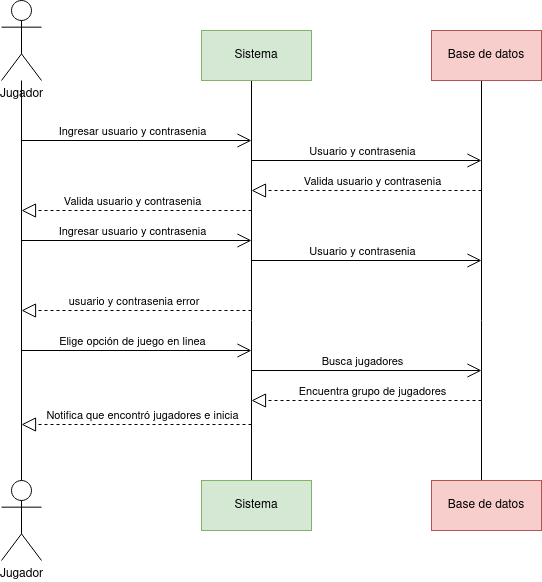

The diagram above was exported from draw.io. Its source (the exported page's mxGraphModel, read from the mxfile embedded in the PNG):
<mxGraphModel dx="1434" dy="750" grid="1" gridSize="10" guides="1" tooltips="1" connect="1" arrows="1" fold="1" page="1" pageScale="1" pageWidth="827" pageHeight="1169" math="0" shadow="0">
  <root>
    <mxCell id="0" />
    <mxCell id="1" parent="0" />
    <mxCell id="sWw_gTA8fZmLViv9gJ1_-5" style="edgeStyle=orthogonalEdgeStyle;rounded=0;orthogonalLoop=1;jettySize=auto;html=1;endArrow=none;startFill=0;" edge="1" parent="1" source="sWw_gTA8fZmLViv9gJ1_-1" target="sWw_gTA8fZmLViv9gJ1_-3">
      <mxGeometry relative="1" as="geometry" />
    </mxCell>
    <mxCell id="sWw_gTA8fZmLViv9gJ1_-1" value="Jugador" style="shape=umlActor;verticalLabelPosition=bottom;verticalAlign=top;html=1;" vertex="1" parent="1">
      <mxGeometry x="80" y="160" width="40" height="80" as="geometry" />
    </mxCell>
    <mxCell id="sWw_gTA8fZmLViv9gJ1_-6" style="edgeStyle=orthogonalEdgeStyle;rounded=0;orthogonalLoop=1;jettySize=auto;html=1;endArrow=none;startFill=0;" edge="1" parent="1" source="sWw_gTA8fZmLViv9gJ1_-2" target="sWw_gTA8fZmLViv9gJ1_-4">
      <mxGeometry relative="1" as="geometry">
        <Array as="points">
          <mxPoint x="330" y="480" />
          <mxPoint x="330" y="480" />
        </Array>
      </mxGeometry>
    </mxCell>
    <mxCell id="sWw_gTA8fZmLViv9gJ1_-2" value="Sistema" style="html=1;whiteSpace=wrap;fillColor=#d5e8d4;strokeColor=#82b366;" vertex="1" parent="1">
      <mxGeometry x="280" y="190" width="110" height="50" as="geometry" />
    </mxCell>
    <mxCell id="sWw_gTA8fZmLViv9gJ1_-3" value="Jugador" style="shape=umlActor;verticalLabelPosition=bottom;verticalAlign=top;html=1;" vertex="1" parent="1">
      <mxGeometry x="80" y="640" width="40" height="80" as="geometry" />
    </mxCell>
    <mxCell id="sWw_gTA8fZmLViv9gJ1_-4" value="Sistema" style="html=1;whiteSpace=wrap;fillColor=#d5e8d4;strokeColor=#82b366;" vertex="1" parent="1">
      <mxGeometry x="280" y="640" width="110" height="50" as="geometry" />
    </mxCell>
    <mxCell id="sWw_gTA8fZmLViv9gJ1_-7" value="" style="endArrow=open;endFill=1;endSize=12;html=1;rounded=0;" edge="1" parent="1">
      <mxGeometry width="160" relative="1" as="geometry">
        <mxPoint x="100" y="300" as="sourcePoint" />
        <mxPoint x="330" y="300" as="targetPoint" />
      </mxGeometry>
    </mxCell>
    <mxCell id="sWw_gTA8fZmLViv9gJ1_-8" value="Ingresar usuario y contrasenia" style="edgeLabel;html=1;align=center;verticalAlign=middle;resizable=0;points=[];" vertex="1" connectable="0" parent="sWw_gTA8fZmLViv9gJ1_-7">
      <mxGeometry x="0.287" y="2" relative="1" as="geometry">
        <mxPoint x="-38" y="-8" as="offset" />
      </mxGeometry>
    </mxCell>
    <mxCell id="sWw_gTA8fZmLViv9gJ1_-9" value="" style="endArrow=block;dashed=1;endFill=0;endSize=12;html=1;rounded=0;" edge="1" parent="1">
      <mxGeometry width="160" relative="1" as="geometry">
        <mxPoint x="330" y="370" as="sourcePoint" />
        <mxPoint x="100" y="370" as="targetPoint" />
      </mxGeometry>
    </mxCell>
    <mxCell id="sWw_gTA8fZmLViv9gJ1_-19" value="Valida usuario y contrasenia" style="edgeLabel;html=1;align=center;verticalAlign=middle;resizable=0;points=[];" vertex="1" connectable="0" parent="sWw_gTA8fZmLViv9gJ1_-9">
      <mxGeometry x="-0.2522" y="1" relative="1" as="geometry">
        <mxPoint x="-34" y="-11" as="offset" />
      </mxGeometry>
    </mxCell>
    <mxCell id="sWw_gTA8fZmLViv9gJ1_-11" style="edgeStyle=orthogonalEdgeStyle;rounded=0;orthogonalLoop=1;jettySize=auto;html=1;endArrow=none;startFill=0;" edge="1" source="sWw_gTA8fZmLViv9gJ1_-12" target="sWw_gTA8fZmLViv9gJ1_-13" parent="1">
      <mxGeometry relative="1" as="geometry">
        <Array as="points">
          <mxPoint x="560" y="480" />
          <mxPoint x="560" y="480" />
        </Array>
      </mxGeometry>
    </mxCell>
    <mxCell id="sWw_gTA8fZmLViv9gJ1_-12" value="Base de datos" style="html=1;whiteSpace=wrap;fillColor=#f8cecc;strokeColor=#b85450;" vertex="1" parent="1">
      <mxGeometry x="510" y="190" width="110" height="50" as="geometry" />
    </mxCell>
    <mxCell id="sWw_gTA8fZmLViv9gJ1_-13" value="Base de datos" style="html=1;whiteSpace=wrap;fillColor=#f8cecc;strokeColor=#b85450;" vertex="1" parent="1">
      <mxGeometry x="510" y="640" width="110" height="50" as="geometry" />
    </mxCell>
    <mxCell id="sWw_gTA8fZmLViv9gJ1_-14" value="" style="endArrow=open;endFill=1;endSize=12;html=1;rounded=0;" edge="1" parent="1">
      <mxGeometry width="160" relative="1" as="geometry">
        <mxPoint x="330" y="320" as="sourcePoint" />
        <mxPoint x="560" y="320" as="targetPoint" />
      </mxGeometry>
    </mxCell>
    <mxCell id="sWw_gTA8fZmLViv9gJ1_-15" value="Usuario y contrasenia" style="edgeLabel;html=1;align=center;verticalAlign=middle;resizable=0;points=[];" vertex="1" connectable="0" parent="sWw_gTA8fZmLViv9gJ1_-14">
      <mxGeometry x="0.287" y="2" relative="1" as="geometry">
        <mxPoint x="-38" y="-8" as="offset" />
      </mxGeometry>
    </mxCell>
    <mxCell id="sWw_gTA8fZmLViv9gJ1_-16" value="" style="endArrow=block;dashed=1;endFill=0;endSize=12;html=1;rounded=0;" edge="1" parent="1">
      <mxGeometry width="160" relative="1" as="geometry">
        <mxPoint x="560" y="350" as="sourcePoint" />
        <mxPoint x="330" y="350" as="targetPoint" />
      </mxGeometry>
    </mxCell>
    <mxCell id="sWw_gTA8fZmLViv9gJ1_-17" value="Valida usuario y contrasenia" style="edgeLabel;html=1;align=center;verticalAlign=middle;resizable=0;points=[];" vertex="1" connectable="0" parent="sWw_gTA8fZmLViv9gJ1_-16">
      <mxGeometry x="-0.4087" y="3" relative="1" as="geometry">
        <mxPoint x="-42" y="-13" as="offset" />
      </mxGeometry>
    </mxCell>
    <mxCell id="sWw_gTA8fZmLViv9gJ1_-20" value="" style="endArrow=open;endFill=1;endSize=12;html=1;rounded=0;" edge="1" parent="1">
      <mxGeometry width="160" relative="1" as="geometry">
        <mxPoint x="100" y="400" as="sourcePoint" />
        <mxPoint x="330" y="400" as="targetPoint" />
      </mxGeometry>
    </mxCell>
    <mxCell id="sWw_gTA8fZmLViv9gJ1_-21" value="Ingresar usuario y contrasenia" style="edgeLabel;html=1;align=center;verticalAlign=middle;resizable=0;points=[];" vertex="1" connectable="0" parent="sWw_gTA8fZmLViv9gJ1_-20">
      <mxGeometry x="0.287" y="2" relative="1" as="geometry">
        <mxPoint x="-38" y="-8" as="offset" />
      </mxGeometry>
    </mxCell>
    <mxCell id="sWw_gTA8fZmLViv9gJ1_-22" value="" style="endArrow=block;dashed=1;endFill=0;endSize=12;html=1;rounded=0;" edge="1" parent="1">
      <mxGeometry width="160" relative="1" as="geometry">
        <mxPoint x="330" y="470" as="sourcePoint" />
        <mxPoint x="100" y="470" as="targetPoint" />
      </mxGeometry>
    </mxCell>
    <mxCell id="sWw_gTA8fZmLViv9gJ1_-23" value="&amp;nbsp;usuario y contrasenia error" style="edgeLabel;html=1;align=center;verticalAlign=middle;resizable=0;points=[];" vertex="1" connectable="0" parent="sWw_gTA8fZmLViv9gJ1_-22">
      <mxGeometry x="-0.2522" y="1" relative="1" as="geometry">
        <mxPoint x="-34" y="-11" as="offset" />
      </mxGeometry>
    </mxCell>
    <mxCell id="sWw_gTA8fZmLViv9gJ1_-24" value="" style="endArrow=open;endFill=1;endSize=12;html=1;rounded=0;" edge="1" parent="1">
      <mxGeometry width="160" relative="1" as="geometry">
        <mxPoint x="330" y="420" as="sourcePoint" />
        <mxPoint x="560" y="420" as="targetPoint" />
      </mxGeometry>
    </mxCell>
    <mxCell id="sWw_gTA8fZmLViv9gJ1_-25" value="Usuario y contrasenia" style="edgeLabel;html=1;align=center;verticalAlign=middle;resizable=0;points=[];" vertex="1" connectable="0" parent="sWw_gTA8fZmLViv9gJ1_-24">
      <mxGeometry x="0.287" y="2" relative="1" as="geometry">
        <mxPoint x="-38" y="-8" as="offset" />
      </mxGeometry>
    </mxCell>
    <mxCell id="sWw_gTA8fZmLViv9gJ1_-26" value="" style="endArrow=block;dashed=1;endFill=0;endSize=12;html=1;rounded=0;" edge="1" parent="1">
      <mxGeometry width="160" relative="1" as="geometry">
        <mxPoint x="560" y="560" as="sourcePoint" />
        <mxPoint x="330" y="560" as="targetPoint" />
      </mxGeometry>
    </mxCell>
    <mxCell id="sWw_gTA8fZmLViv9gJ1_-27" value="Encuentra grupo de jugadores" style="edgeLabel;html=1;align=center;verticalAlign=middle;resizable=0;points=[];" vertex="1" connectable="0" parent="sWw_gTA8fZmLViv9gJ1_-26">
      <mxGeometry x="-0.4087" y="3" relative="1" as="geometry">
        <mxPoint x="-42" y="-13" as="offset" />
      </mxGeometry>
    </mxCell>
    <mxCell id="sWw_gTA8fZmLViv9gJ1_-28" value="" style="endArrow=open;endFill=1;endSize=12;html=1;rounded=0;" edge="1" parent="1">
      <mxGeometry width="160" relative="1" as="geometry">
        <mxPoint x="100" y="510" as="sourcePoint" />
        <mxPoint x="330" y="510" as="targetPoint" />
      </mxGeometry>
    </mxCell>
    <mxCell id="sWw_gTA8fZmLViv9gJ1_-29" value="Elige opción de juego en linea" style="edgeLabel;html=1;align=center;verticalAlign=middle;resizable=0;points=[];" vertex="1" connectable="0" parent="sWw_gTA8fZmLViv9gJ1_-28">
      <mxGeometry x="0.287" y="2" relative="1" as="geometry">
        <mxPoint x="-38" y="-8" as="offset" />
      </mxGeometry>
    </mxCell>
    <mxCell id="sWw_gTA8fZmLViv9gJ1_-32" value="" style="endArrow=open;endFill=1;endSize=12;html=1;rounded=0;" edge="1" parent="1">
      <mxGeometry width="160" relative="1" as="geometry">
        <mxPoint x="330" y="530" as="sourcePoint" />
        <mxPoint x="560" y="530" as="targetPoint" />
      </mxGeometry>
    </mxCell>
    <mxCell id="sWw_gTA8fZmLViv9gJ1_-33" value="Busca jugadores" style="edgeLabel;html=1;align=center;verticalAlign=middle;resizable=0;points=[];" vertex="1" connectable="0" parent="sWw_gTA8fZmLViv9gJ1_-32">
      <mxGeometry x="0.287" y="2" relative="1" as="geometry">
        <mxPoint x="-38" y="-8" as="offset" />
      </mxGeometry>
    </mxCell>
    <mxCell id="sWw_gTA8fZmLViv9gJ1_-34" value="" style="endArrow=block;dashed=1;endFill=0;endSize=12;html=1;rounded=0;" edge="1" parent="1">
      <mxGeometry width="160" relative="1" as="geometry">
        <mxPoint x="330" y="584" as="sourcePoint" />
        <mxPoint x="100" y="584" as="targetPoint" />
      </mxGeometry>
    </mxCell>
    <mxCell id="sWw_gTA8fZmLViv9gJ1_-35" value="Notifica que encontró jugadores e inicia" style="edgeLabel;html=1;align=center;verticalAlign=middle;resizable=0;points=[];" vertex="1" connectable="0" parent="sWw_gTA8fZmLViv9gJ1_-34">
      <mxGeometry x="-0.4087" y="3" relative="1" as="geometry">
        <mxPoint x="-42" y="-13" as="offset" />
      </mxGeometry>
    </mxCell>
  </root>
</mxGraphModel>